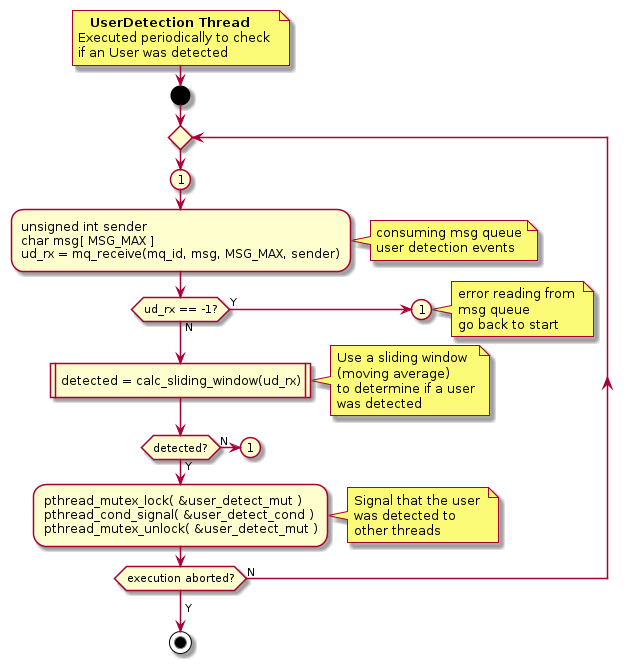

The diagram above was rendered by PlantUML. Its source (embedded in the PNG):
@startuml
!$end_bracket = "<b> </b>"
'-----------------------
  note right
    <b>UserDetection Thread</b>
	Executed periodically to check 
	if an User was detected
  end note
'-----------------------
  start
  repeat
  (1)
  :unsigned int sender
  char msg[ MSG_MAX ]$end_bracket
  ud_rx = mq_receive(mq_id, msg, MSG_MAX, sender);
''
  note right
	consuming msg queue
	user detection events
  end note
''
  if(ud_rx == -1?) then (Y)
	(1)
	''
	note right
		error reading from 
		msg queue
		go back to start
	end note
	''
	detach
  else (N)
	:detected = calc_sliding_window(ud_rx)|
	''
	note right
		Use a sliding window
		(moving average)
		to determine if a user
		was detected
	end note
	''
	if(detected?) then (Y)
		:pthread_mutex_lock( &user_detect_mut )
		pthread_cond_signal( &user_detect_cond )
		pthread_mutex_unlock( &user_detect_mut );
	''
	note right
		Signal that the user 
		was detected to
		other threads
	end note
	''
	else (N)
	(1)
	detach
	endif
  endif
  repeat while(execution aborted?) is (N)
  ->Y;

  stop
  
'-----------------------
@enduml